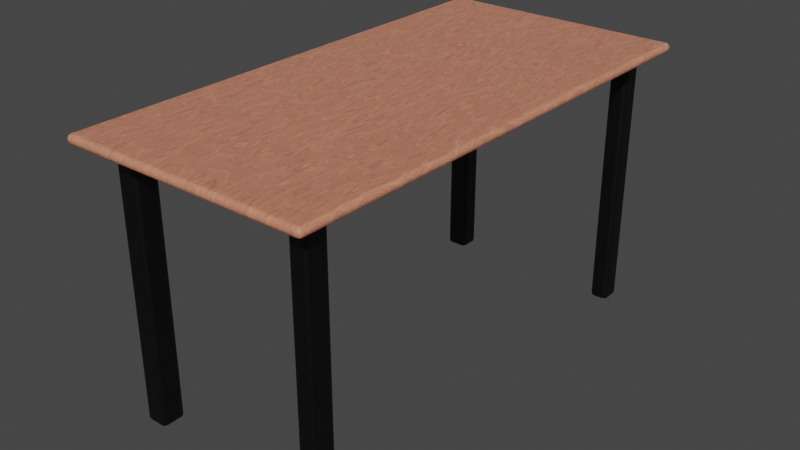 # Source: Tables.blend  (saved by Blender 3.4.6; exported with 4.5.12 LTS)
import bpy
from mathutils import Matrix  # noqa: F401  (used for matrix-valued properties, if any)

bpy.ops.wm.read_factory_settings(use_empty=True)
scene = bpy.context.scene
scene.name = 'Scene'

# ---- collections
col_collection = bpy.data.collections.new('Collection'); scene.collection.children.link(col_collection)

# ---- images (referenced by path relative to the original .blend; pixels are not part of the script)
import os
ASSET_DIR = os.environ.get("B2B_ASSET_DIR", "")  # directory of the original .blend (textures are referenced by path, not embedded)
HERE = os.path.dirname(os.path.abspath(__file__))  # packed textures are extracted next to this script under _unpacked/

def load_image(name, relpath, width, height, colorspace="sRGB"):
    """Load a texture the original file referenced (path relative to the .blend, or extracted next to this script)."""
    p = next((c for c in (os.path.join(HERE, relpath), os.path.join(ASSET_DIR, relpath)) if relpath and os.path.exists(c)), "")
    if p:
        img = bpy.data.images.load(p, check_existing=True)
        img.name = name
    else:  # same state as the original file: an image datablock whose file is absent (Cycles renders it pink)
        img = bpy.data.images.new(name, width, height)
        img.source = "FILE"
        img.filepath = "//" + (relpath or name)
    img.colorspace_settings.name = colorspace
    return img
img_table = load_image('Table', 'Table_Roughness.jpg', 1024, 1024, 'Non-Color')

# ---- materials (node trees are filled in below, after node groups)
mat_plank = bpy.data.materials.new('Plank')
mat_metal = bpy.data.materials.new('Metal')

# ---- material node trees
mat_plank.use_nodes = True; mat_plank.node_tree.nodes.clear()
_N = mat_plank.node_tree.nodes; _L = mat_plank.node_tree.links
n0 = _N.new('ShaderNodeTexNoise'); n0.name = 'Musgrave Texture'; n0.location = (-1074, 209)
n0.width = 150
n0.normalize = False
n0.inputs[2].default_value = 1.0
n0.inputs[3].default_value = 1.0
n0.inputs[4].default_value = 0.25
n1 = _N.new('ShaderNodeMapping'); n1.name = 'Mapping'; n1.location = (-1254, 169)
n1.inputs[3].default_value = (16.5, 3.9, 1.0)
n2 = _N.new('ShaderNodeBump'); n2.name = 'Bump'; n2.location = (-325, -285)
n2.inputs[0].default_value = 0.1
n2.inputs[1].default_value = 1.0
n2.inputs[2].default_value = 1.0
n3 = _N.new('ShaderNodeValToRGB'); n3.name = 'ColorRamp.001'; n3.location = (-499, 9)
while len(n3.color_ramp.elements) > 1: n3.color_ramp.elements.remove(n3.color_ramp.elements[-1])
n3.color_ramp.elements[0].position = 0.0; n3.color_ramp.elements[0].color = (0.0, 0.0, 0.0, 1.0)
_e = n3.color_ramp.elements.new(1.0); _e.color = (1.0, 1.0, 1.0, 1.0)
n4 = _N.new('ShaderNodeValToRGB'); n4.name = 'ColorRamp'; n4.location = (-504, 286)
while len(n4.color_ramp.elements) > 1: n4.color_ramp.elements.remove(n4.color_ramp.elements[-1])
n4.color_ramp.elements[0].position = 0.0; n4.color_ramp.elements[0].color = (1.0, 0.2656, 0.07006, 1.0)
_e = n4.color_ramp.elements.new(0.3318); _e.color = (1.0, 0.3599, 0.2254, 1.0)
_e = n4.color_ramp.elements.new(0.7227); _e.color = (0.0, 0.0, 0.0, 1.0)
n5 = _N.new('ShaderNodeTexNoise'); n5.name = 'Noise Texture'; n5.location = (-826, 200)
n5.inputs[2].default_value = 2.0
n5.inputs[3].default_value = 15.0
n5.inputs[4].default_value = 0.8
n5.inputs[8].default_value = 1.2
n6 = _N.new('ShaderNodeTexCoord'); n6.name = 'Texture Coordinate'; n6.location = (-1434, 169)
n7 = _N.new('ShaderNodeBsdfPrincipled'); n7.name = 'Principled BSDF'; n7.location = (50, 300)
n7.distribution = 'GGX'
n7.subsurface_method = 'RANDOM_WALK_SKIN'
n7.inputs[3].default_value = 1.45
n7.inputs[8].default_value = 1.0
n7.inputs[10].default_value = 0.06364
n7.inputs[27].default_value = (0.0, 0.0, 0.0, 1.0)
n7.inputs[28].default_value = 1.0
n8 = _N.new('ShaderNodeOutputMaterial'); n8.name = 'Material Output'; n8.location = (340, 300)
n9 = _N.new('ShaderNodeTexImage'); n9.name = 'Image Texture'; n9.location = (55, 584)
n9.image = img_table
n10 = _N.new('ShaderNodeMix'); n10.name = 'Mix'; n10.location = (-120, 180)
n10.data_type = 'RGBA'
n10.inputs[0].default_value = 0.06364
_L.new(n1.outputs[0], n0.inputs[0])
_L.new(n2.outputs[0], n7.inputs[5])
_L.new(n3.outputs[0], n7.inputs[2])
_L.new(n0.outputs[0], n5.inputs[0])
_L.new(n5.outputs[0], n4.inputs[0])
_L.new(n5.outputs[0], n3.inputs[0])
_L.new(n5.outputs[0], n2.inputs[3])
_L.new(n6.outputs[3], n1.inputs[0])
_L.new(n7.outputs[0], n8.inputs[0])
_L.new(n4.outputs[0], n10.inputs[6])
_L.new(n4.outputs[0], n10.inputs[7])
_L.new(n10.outputs[2], n7.inputs[0])
n8.is_active_output = True
mat_metal.use_nodes = True; mat_metal.node_tree.nodes.clear()
_N = mat_metal.node_tree.nodes; _L = mat_metal.node_tree.links
n0 = _N.new('ShaderNodeOutputMaterial'); n0.name = 'Material Output'; n0.location = (374, 257)
n1 = _N.new('ShaderNodeBsdfPrincipled'); n1.name = 'Principled BSDF'; n1.location = (18, 198)
n1.distribution = 'GGX'
n1.subsurface_method = 'RANDOM_WALK_SKIN'
n1.inputs[0].default_value = (0.0, 0.0, 0.0, 1.0)
n1.inputs[2].default_value = 0.4682
n1.inputs[3].default_value = 1.45
n1.inputs[27].default_value = (0.0, 0.0, 0.0, 1.0)
n1.inputs[28].default_value = 1.0
n2 = _N.new('ShaderNodeRGB'); n2.name = 'RGB'; n2.location = (-218, 234)
n2.outputs[0].default_value = (0.9774, 0.9774, 0.9774, 1.0)
n3 = _N.new('ShaderNodeTexImage'); n3.name = 'Image Texture'; n3.location = (1, 592)
n3.image = img_table
_L.new(n1.outputs[0], n0.inputs[0])
n0.is_active_output = True

# ---- world
world_world = bpy.data.worlds.new('World'); scene.world = world_world
world_world.use_nodes = True; world_world.node_tree.nodes.clear()
_N = world_world.node_tree.nodes; _L = world_world.node_tree.links
n0 = _N.new('ShaderNodeOutputWorld'); n0.name = 'World Output'; n0.location = (300, 300)
n1 = _N.new('ShaderNodeBackground'); n1.name = 'Background'; n1.location = (10, 300)
n1.inputs[0].default_value = (0.05088, 0.05088, 0.05088, 1.0)
_L.new(n1.outputs[0], n0.inputs[0])
n0.is_active_output = True
world_world.color = (0.05088, 0.05088, 0.05088)
world_world.use_sun_shadow = False
world_world.sun_shadow_jitter_overblur = 0.0

# ---- meshes
me_cube_004 = bpy.data.meshes.new('Cube.004')
me_cube_004.from_pydata([(0.9725, -2.014, 2.171), (0.9725, -2.014, 2.1), (0.9725, 1.986, 2.171), (0.9725, 1.986, 2.1), (-1.028, -2.014, 2.171), (-1.028, -2.014, 2.1), (-1.028, 1.986, 2.171), (-1.028, 1.986, 2.1), (0.9725, -1.814, 2.171), (0.9725, -1.814, 2.1), (-1.028, -1.814, 2.171), (-1.028, -1.814, 2.1), (0.9725, -1.624, 2.1), (-1.028, -1.624, 2.171), (0.9725, -1.624, 2.171), (-1.028, -1.624, 2.1), (0.9725, 1.805, 2.1), (-1.028, 1.805, 2.171), (0.9725, 1.805, 2.171), (-1.028, 1.805, 2.1), (0.9725, 1.634, 2.171), (-1.028, 1.634, 2.1), (0.9725, 1.634, 2.1), (-1.028, 1.634, 2.171), (-0.8275, 1.986, 2.171), (-0.8275, 1.986, 2.1), (-0.8275, -2.014, 2.171), (-0.8275, -2.014, 2.1), (-0.8275, -1.814, 2.1), (-0.8275, -1.814, 2.171), (-0.8275, -1.624, 2.171), (-0.8275, -1.624, 2.1), (-0.8275, 1.805, 2.1), (-0.8275, 1.805, 2.171), (-0.8275, 1.634, 2.1), (-0.8275, 1.634, 2.171), (-0.6475, 1.986, 2.171), (-0.6475, -2.014, 2.1), (-0.6475, -1.814, 2.171), (-0.6475, -1.624, 2.171), (-0.6475, 1.805, 2.171), (-0.6475, 1.634, 2.171), (-0.6475, 1.986, 2.1), (-0.6475, -2.014, 2.171), (-0.6475, -1.814, 2.1), (-0.6475, -1.624, 2.1), (-0.6475, 1.805, 2.1), (-0.6475, 1.634, 2.1), (0.8105, 1.986, 2.171), (0.8105, -2.014, 2.1), (0.8105, -1.814, 2.171), (0.8105, -1.624, 2.171), (0.8105, 1.805, 2.171), (0.8105, 1.634, 2.171), (0.8105, 1.986, 2.1), (0.8105, -2.014, 2.171), (0.8105, -1.814, 2.1), (0.8105, -1.624, 2.1), (0.8105, 1.805, 2.1), (0.8105, 1.634, 2.1), (0.6647, 1.986, 2.1), (0.6647, -2.014, 2.171), (0.6647, -1.814, 2.1), (0.6647, -1.624, 2.1), (0.6647, 1.805, 2.1), (0.6647, 1.634, 2.1), (0.6647, 1.986, 2.171), (0.6647, -2.014, 2.1), (0.6647, -1.814, 2.171), (0.6647, -1.624, 2.171), (0.6647, 1.805, 2.171), (0.6647, 1.634, 2.171), (-0.6475, -1.814, 2.0), (-0.8275, -1.814, 2.0), (-0.6475, -1.624, 2.0), (-0.8275, -1.624, 2.0), (-0.6475, 1.805, 2.0), (-0.8275, 1.805, 2.0), (-0.6475, 1.634, 2.0), (-0.8275, 1.634, 2.0), (0.6647, -1.814, 2.0), (0.6647, -1.624, 2.0), (0.6647, 1.805, 2.0), (0.6647, 1.634, 2.0), (0.8105, 1.805, 2.0), (0.8105, 1.634, 2.0), (0.8105, -1.624, 2.0), (0.8105, -1.814, 2.0), (-0.6475, -1.814, 5.661e-08), (-0.8275, -1.814, 7.235e-08), (-0.6475, -1.624, 5.661e-08), (-0.8275, -1.624, 7.235e-08), (-0.6475, 1.805, 5.661e-08), (-0.8275, 1.805, 7.235e-08), (-0.6475, 1.634, 5.661e-08), (-0.8275, 1.634, 7.235e-08), (0.8105, 1.805, -7.085e-08), (0.8105, 1.634, -7.085e-08), (0.8105, -1.624, -7.085e-08), (0.8105, -1.814, -7.085e-08), (0.6647, -1.814, -5.811e-08), (0.6647, -1.624, -5.811e-08), (0.6647, 1.805, -5.811e-08), (0.6647, 1.634, -5.811e-08)], [], [(18, 16, 3, 2), (24, 25, 7, 6), (10, 11, 5, 4), (55, 49, 1, 0), (29, 10, 4, 26), (56, 9, 1, 49), (57, 12, 9, 56), (30, 13, 10, 29), (13, 15, 11, 10), (0, 1, 9, 8), (23, 21, 15, 13), (35, 23, 13, 30), (59, 22, 12, 57), (8, 9, 12, 14), (54, 3, 16, 58), (24, 6, 17, 33), (6, 7, 19, 17), (20, 22, 16, 18), (14, 12, 22, 20), (58, 16, 22, 59), (33, 17, 23, 35), (17, 19, 21, 23), (40, 33, 35, 41), (19, 32, 34, 21), (36, 24, 33, 40), (7, 25, 32, 19), (21, 34, 31, 15), (41, 35, 30, 39), (39, 30, 29, 38), (15, 31, 28, 11), (11, 28, 27, 5), (38, 29, 26, 43), (4, 5, 27, 26), (36, 42, 25, 24), (66, 60, 42, 36), (68, 38, 43, 61), (69, 39, 38, 68), (71, 41, 39, 69), (66, 36, 40, 70), (70, 40, 41, 71), (62, 44, 72, 80), (25, 42, 46, 32), (64, 58, 84, 82), (59, 57, 86, 85), (28, 44, 37, 27), (26, 27, 37, 43), (18, 52, 53, 20), (2, 48, 52, 18), (20, 53, 51, 14), (14, 51, 50, 8), (8, 50, 55, 0), (2, 3, 54, 48), (31, 34, 79, 75), (60, 54, 58, 64), (32, 46, 76, 77), (56, 62, 80, 87), (62, 56, 49, 67), (61, 67, 49, 55), (43, 37, 67, 61), (44, 62, 67, 37), (47, 45, 74, 78), (47, 65, 63, 45), (42, 60, 64, 46), (58, 59, 85, 84), (52, 70, 71, 53), (48, 66, 70, 52), (53, 71, 69, 51), (51, 69, 68, 50), (50, 68, 61, 55), (48, 54, 60, 66), (86, 87, 99, 98), (79, 78, 74, 75), (75, 74, 90, 91), (83, 82, 102, 103), (83, 85, 86, 81), (72, 73, 89, 88), (74, 81, 80, 72), (76, 82, 83, 78), (57, 56, 87, 86), (45, 63, 81, 74), (44, 28, 73, 72), (28, 31, 75, 73), (46, 64, 82, 76), (65, 47, 78, 83), (63, 65, 83, 81), (34, 32, 77, 79), (93, 92, 94, 95), (91, 90, 88, 89), (102, 96, 97, 103), (101, 98, 99, 100), (77, 76, 92, 93), (87, 80, 100, 99), (78, 79, 95, 94), (81, 86, 98, 101), (76, 78, 94, 92), (79, 77, 93, 95), (82, 84, 96, 102), (85, 83, 103, 97), (74, 72, 88, 90), (73, 75, 91, 89), (80, 81, 101, 100), (84, 85, 97, 96)])
me_cube_004.polygons.foreach_set('material_index', [0, 0, 0, 0, 0, 0, 0, 0, 0, 0, 0, 0, 0, 0, 0, 0, 0, 0, 0, 0, 0, 0, 0, 0, 0, 0, 0, 0, 0, 0, 0, 0, 0, 0, 0, 0, 0, 0, 0, 0, 1, 0, 1, 1, 0, 0, 0, 0, 0, 0, 0, 0, 1, 0, 1, 1, 0, 0, 0, 0, 0, 0, 0, 1, 0, 0, 0, 0, 0, 0, 1, 0, 1, 1, 0, 1, 0, 0, 1, 0, 1, 1, 1, 0, 0, 1, 0, 0, 0, 0, 1, 1, 1, 1, 1, 1, 1, 1, 1, 1, 1, 1])
_uv = me_cube_004.uv_layers.new(name='UVMap')
_uv.uv.foreach_set('vector', [0.846, 0.7539, 0.8549, 0.7539, 0.8549, 0.7765, 0.846, 0.7765, 0.9462, 0.7585, 0.9552, 0.7585, 0.9552, 0.7837, 0.9462, 0.7837, 0.8621, 0.7514, 0.871, 0.7514, 0.871, 0.7765, 0.8621, 0.7765, 0.9462, 0.5051, 0.9552, 0.5051, 0.9552, 0.5254, 0.9462, 0.5254, 0.2295, 0.4806, 0.2547, 0.4806, 0.2547, 0.5057, 0.2295, 0.5057, 0.4925, 0.4806, 0.5129, 0.4806, 0.5129, 0.5057, 0.4925, 0.5057, 0.4925, 0.4568, 0.5129, 0.4568, 0.5129, 0.4806, 0.4925, 0.4806, 0.2295, 0.4568, 0.2547, 0.4568, 0.2547, 0.4806, 0.2295, 0.4806, 0.8621, 0.7276, 0.871, 0.7276, 0.871, 0.7514, 0.8621, 0.7514, 0.846, 0.2743, 0.8549, 0.2743, 0.8549, 0.2995, 0.846, 0.2995, 0.8621, 0.3185, 0.871, 0.3185, 0.871, 0.7276, 0.8621, 0.7276, 0.2295, 0.04776, 0.2547, 0.04776, 0.2547, 0.4568, 0.2295, 0.4568, 0.4925, 0.04776, 0.5129, 0.04776, 0.5129, 0.4568, 0.4925, 0.4568, 0.846, 0.2995, 0.8549, 0.2995, 0.8549, 0.3233, 0.846, 0.3233, 0.4925, 0.00357, 0.5129, 0.00357, 0.5129, 0.02623, 0.4925, 0.02623, 0.2295, 0.00357, 0.2547, 0.00357, 0.2547, 0.02623, 0.2295, 0.02623, 0.8621, 0.2743, 0.871, 0.2743, 0.871, 0.297, 0.8621, 0.297, 0.846, 0.7323, 0.8549, 0.7323, 0.8549, 0.7539, 0.846, 0.7539, 0.846, 0.3233, 0.8549, 0.3233, 0.8549, 0.7323, 0.846, 0.7323, 0.4925, 0.02623, 0.5129, 0.02623, 0.5129, 0.04776, 0.4925, 0.04776, 0.2295, 0.02623, 0.2547, 0.02623, 0.2547, 0.04776, 0.2295, 0.04776, 0.8621, 0.297, 0.871, 0.297, 0.871, 0.3185, 0.8621, 0.3185, 0.2069, 0.02623, 0.2295, 0.02623, 0.2295, 0.04776, 0.2069, 0.04776, 0.2618, 0.02623, 0.2869, 0.02623, 0.2869, 0.04776, 0.2618, 0.04776, 0.2069, 0.00357, 0.2295, 0.00357, 0.2295, 0.02623, 0.2069, 0.02623, 0.2618, 0.00357, 0.2869, 0.00357, 0.2869, 0.02623, 0.2618, 0.02623, 0.2618, 0.04776, 0.2869, 0.04776, 0.2869, 0.4568, 0.2618, 0.4568, 0.2069, 0.04776, 0.2295, 0.04776, 0.2295, 0.4568, 0.2069, 0.4568, 0.2069, 0.4568, 0.2295, 0.4568, 0.2295, 0.4806, 0.2069, 0.4806, 0.2618, 0.4568, 0.2869, 0.4568, 0.2869, 0.4806, 0.2618, 0.4806, 0.2618, 0.4806, 0.2869, 0.4806, 0.2869, 0.5057, 0.2618, 0.5057, 0.2069, 0.4806, 0.2295, 0.4806, 0.2295, 0.5057, 0.2069, 0.5057, 0.9462, 0.2743, 0.9552, 0.2743, 0.9552, 0.2995, 0.9462, 0.2995, 0.9462, 0.7359, 0.9552, 0.7359, 0.9552, 0.7585, 0.9462, 0.7585, 0.9462, 0.5712, 0.9552, 0.5712, 0.9552, 0.7359, 0.9462, 0.7359, 0.04221, 0.4806, 0.2069, 0.4806, 0.2069, 0.5057, 0.04221, 0.5057, 0.04221, 0.4568, 0.2069, 0.4568, 0.2069, 0.4806, 0.04221, 0.4806, 0.04221, 0.04776, 0.2069, 0.04776, 0.2069, 0.4568, 0.04221, 0.4568, 0.04221, 0.00357, 0.2069, 0.00357, 0.2069, 0.02623, 0.04221, 0.02623, 0.04221, 0.02623, 0.2069, 0.02623, 0.2069, 0.04776, 0.04221, 0.04776, 0.8091, 0.00357, 0.9738, 0.00357, 0.9738, 0.01612, 0.8091, 0.01612, 0.2869, 0.00357, 0.3095, 0.00357, 0.3095, 0.02623, 0.2869, 0.02623, 0.1937, 0.7765, 0.1754, 0.7765, 0.1754, 0.764, 0.1937, 0.764, 0.52, 0.4364, 0.52, 0.02742, 0.5326, 0.02742, 0.5326, 0.4364, 0.2869, 0.4806, 0.3095, 0.4806, 0.3095, 0.5057, 0.2869, 0.5057, 0.9462, 0.2995, 0.9552, 0.2995, 0.9552, 0.3221, 0.9462, 0.3221, 0.00357, 0.02623, 0.02391, 0.02623, 0.02391, 0.04776, 0.00357, 0.04776, 0.00357, 0.00357, 0.02391, 0.00357, 0.02391, 0.02623, 0.00357, 0.02623, 0.00357, 0.04776, 0.02391, 0.04776, 0.02391, 0.4568, 0.00357, 0.4568, 0.00357, 0.4568, 0.02391, 0.4568, 0.02391, 0.4806, 0.00357, 0.4806, 0.00357, 0.4806, 0.02391, 0.4806, 0.02391, 0.5057, 0.00357, 0.5057, 0.9462, 0.5326, 0.9552, 0.5326, 0.9552, 0.5529, 0.9462, 0.5529, 0.52, 0.8957, 0.52, 0.4866, 0.5326, 0.4866, 0.5326, 0.8957, 0.4742, 0.00357, 0.4925, 0.00357, 0.4925, 0.02623, 0.4742, 0.02623, 0.3811, 0.7765, 0.3585, 0.7765, 0.3585, 0.764, 0.3811, 0.764, 0.7908, 0.00357, 0.8091, 0.00357, 0.8091, 0.01612, 0.7908, 0.01612, 0.4742, 0.4806, 0.4925, 0.4806, 0.4925, 0.5057, 0.4742, 0.5057, 0.9462, 0.4868, 0.9552, 0.4868, 0.9552, 0.5051, 0.9462, 0.5051, 0.9462, 0.3221, 0.9552, 0.3221, 0.9552, 0.4868, 0.9462, 0.4868, 0.3095, 0.4806, 0.4742, 0.4806, 0.4742, 0.5057, 0.3095, 0.5057, 0.9104, 0.2743, 0.9104, 0.6834, 0.8979, 0.6834, 0.8979, 0.2743, 0.00357, 0.5129, 0.1683, 0.5129, 0.1683, 0.9219, 0.00357, 0.9219, 0.3095, 0.00357, 0.4742, 0.00357, 0.4742, 0.02623, 0.3095, 0.02623, 0.52, 0.458, 0.52, 0.4364, 0.5326, 0.4364, 0.5326, 0.458, 0.02391, 0.02623, 0.04221, 0.02623, 0.04221, 0.04776, 0.02391, 0.04776, 0.02391, 0.00357, 0.04221, 0.00357, 0.04221, 0.02623, 0.02391, 0.02623, 0.02391, 0.04776, 0.04221, 0.04776, 0.04221, 0.4568, 0.02391, 0.4568, 0.02391, 0.4568, 0.04221, 0.4568, 0.04221, 0.4806, 0.02391, 0.4806, 0.02391, 0.4806, 0.04221, 0.4806, 0.04221, 0.5057, 0.02391, 0.5057, 0.9462, 0.5529, 0.9552, 0.5529, 0.9552, 0.5712, 0.9462, 0.5712, 0.5326, 0.02742, 0.5326, 0.00357, 0.7837, 0.00357, 0.7837, 0.02742, 0.7908, 0.2743, 0.8134, 0.2743, 0.8134, 0.6834, 0.7908, 0.6834, 0.5025, 0.764, 0.4799, 0.764, 0.4799, 0.5129, 0.5025, 0.5129, 0.9391, 0.7837, 0.9176, 0.7837, 0.9176, 0.5326, 0.9391, 0.5326, 0.8205, 0.2743, 0.8388, 0.2743, 0.8388, 0.6834, 0.8205, 0.6834, 0.9738, 0.01612, 0.9964, 0.01612, 0.9964, 0.2672, 0.9738, 0.2672, 0.8782, 0.8552, 0.8782, 0.6905, 0.902, 0.6905, 0.902, 0.8552, 0.3882, 0.9358, 0.3882, 0.7711, 0.4097, 0.7711, 0.4097, 0.9358, 0.52, 0.02742, 0.52, 0.00357, 0.5326, 0.00357, 0.5326, 0.02742, 0.4318, 0.7711, 0.4318, 0.9358, 0.4192, 0.9358, 0.4192, 0.7711, 0.9738, 0.00357, 0.9964, 0.00357, 0.9964, 0.01612, 0.9738, 0.01612, 0.52, 0.9195, 0.52, 0.8957, 0.5326, 0.8957, 0.5326, 0.9195, 0.3585, 0.7765, 0.1937, 0.7765, 0.1937, 0.764, 0.3585, 0.764, 0.4515, 0.7711, 0.4515, 0.9358, 0.4389, 0.9358, 0.4389, 0.7711, 0.8907, 0.2743, 0.8907, 0.6834, 0.8782, 0.6834, 0.8782, 0.2743, 0.52, 0.4866, 0.52, 0.4651, 0.5326, 0.4651, 0.5326, 0.4866, 0.5099, 0.7711, 0.5099, 0.7937, 0.4883, 0.7937, 0.4883, 0.7711, 0.4586, 0.7711, 0.4812, 0.7711, 0.4812, 0.795, 0.4586, 0.795, 0.2009, 0.7837, 0.2192, 0.7837, 0.2192, 0.8052, 0.2009, 0.8052, 0.1754, 0.7837, 0.1937, 0.7837, 0.1937, 0.8075, 0.1754, 0.8075, 0.3811, 0.764, 0.3585, 0.764, 0.3585, 0.5129, 0.3811, 0.5129, 0.7908, 0.01612, 0.8091, 0.01612, 0.8091, 0.2672, 0.7908, 0.2672, 0.4728, 0.764, 0.4502, 0.764, 0.4502, 0.5129, 0.4728, 0.5129, 0.8091, 0.9416, 0.7908, 0.9416, 0.7908, 0.6905, 0.8091, 0.6905, 0.9391, 0.5254, 0.9176, 0.5254, 0.9176, 0.2743, 0.9391, 0.2743, 0.5326, 0.4866, 0.5326, 0.4651, 0.7837, 0.4651, 0.7837, 0.4866, 0.1937, 0.764, 0.1754, 0.764, 0.1754, 0.5129, 0.1937, 0.5129, 0.8162, 0.6905, 0.8345, 0.6905, 0.8345, 0.9416, 0.8162, 0.9416, 0.4431, 0.764, 0.4192, 0.764, 0.4192, 0.5129, 0.4431, 0.5129, 0.5326, 0.9195, 0.5326, 0.8957, 0.7837, 0.8957, 0.7837, 0.9195, 0.4121, 0.764, 0.3882, 0.764, 0.3882, 0.5129, 0.4121, 0.5129, 0.5326, 0.458, 0.5326, 0.4364, 0.7837, 0.4364, 0.7837, 0.458])
me_cube_004.materials.append(mat_plank)
me_cube_004.materials.append(mat_metal)
me_cube_004.update()

# ---- objects
ob_cube = bpy.data.objects.new('Cube', me_cube_004)

# ---- transforms, parenting, visibility, modifiers, constraints
ob_cube.location = (0.0, 0.0, 0.0)
_m = ob_cube.modifiers.new('Bevel', 'BEVEL')
_m.width = 0.5
_m.width_pct = 0.5
_m.segments = 5

# ---- collection membership
col_collection.objects.link(ob_cube)

# ---- scene / render settings (as saved in the file)
scene.frame_start = 1; scene.frame_end = 250; scene.frame_set(2)
scene.render.engine = 'CYCLES'
scene.cycles.samples = 10
scene.cycles.sampling_pattern = 'TABULATED_SOBOL'
scene.cycles.use_light_tree = False
scene.cycles.bake_type = 'NORMAL'
scene.view_settings.view_transform = 'Filmic'
bpy.context.view_layer.update()

# ---- added for rendering (the .blend has no active camera and no usable light): camera, sun
cam_auto = bpy.data.cameras.new('AutoCamera')
cam_auto.lens = 50.0
cam_auto.sensor_width = 36.0
cam_auto.clip_end = 1000.0
ob_auto_camera = bpy.data.objects.new('AutoCamera', cam_auto)
scene.collection.objects.link(ob_auto_camera)
ob_auto_camera.location = (4.57213, -5.53399, 4.76544)
ob_auto_camera.rotation_euler = (1.09748, -7.21219e-08, 0.694738)
scene.camera = ob_auto_camera
light_auto_sun = bpy.data.lights.new('AutoSun', 'SUN')
light_auto_sun.energy = 3.0
light_auto_sun.angle = 0.0523599
ob_auto_sun = bpy.data.objects.new('AutoSun', light_auto_sun)
scene.collection.objects.link(ob_auto_sun)
ob_auto_sun.rotation_euler = (0.872665, 0.174533, 0.523599)
bpy.context.view_layer.update()
